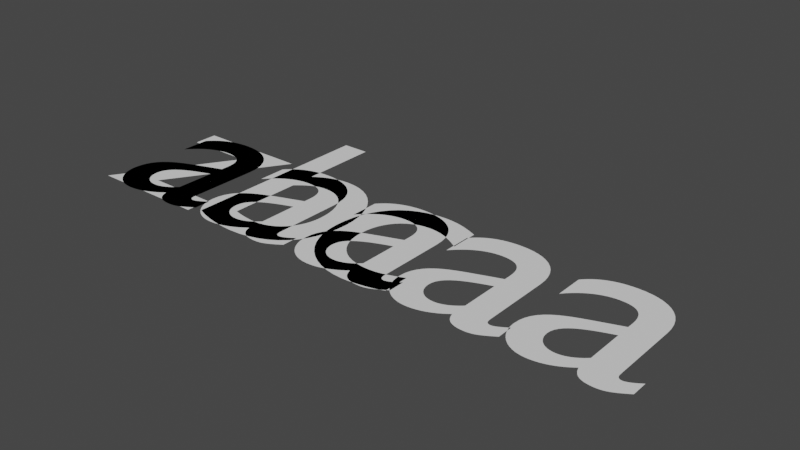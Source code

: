 # Source: custom_animated_font.blend  (saved by Blender 2.83.19; exported with 4.5.12 LTS)
import bpy
from mathutils import Matrix  # noqa: F401  (used for matrix-valued properties, if any)

bpy.ops.wm.read_factory_settings(use_empty=True)
scene = bpy.context.scene
scene.name = 'Scene'

# ---- collections
col_collection = bpy.data.collections.new('Collection'); scene.collection.children.link(col_collection)
col_animation_nodes_object_container = bpy.data.collections.new('Animation Nodes Object Container'); scene.collection.children.link(col_animation_nodes_object_container)
col_custom_font = bpy.data.collections.new('custom_font'); scene.collection.children.link(col_custom_font)

# ---- world
world_world = bpy.data.worlds.new('World'); scene.world = world_world
world_world.use_nodes = True; world_world.node_tree.nodes.clear()
_N = world_world.node_tree.nodes; _L = world_world.node_tree.links
n0 = _N.new('ShaderNodeOutputWorld'); n0.name = 'World Output'; n0.location = (300, 300)
n1 = _N.new('ShaderNodeBackground'); n1.name = 'Background'; n1.location = (10, 300)
n1.inputs[0].default_value = (0.05088, 0.05088, 0.05088, 1.0)
_L.new(n1.outputs[0], n0.inputs[0])
n0.is_active_output = True
world_world.color = (0.05088, 0.05088, 0.05088)
world_world.use_sun_shadow = False
world_world.sun_shadow_jitter_overblur = 0.0

# ---- curves / text
txt_text_001 = bpy.data.curves.new('Text.001', 'FONT')
txt_text_001.dimensions = '2D'
txt_text_001.body = 'a'
txt_text_001.use_path_clamp = True
txt_text_002 = bpy.data.curves.new('Text.002', 'FONT')
txt_text_002.dimensions = '2D'
txt_text_002.body = 'a'
txt_text_002.use_path_clamp = True
txt_text_003 = bpy.data.curves.new('Text.003', 'FONT')
txt_text_003.dimensions = '2D'
txt_text_003.body = 'a'
txt_text_003.use_path_clamp = True
txt_text_004 = bpy.data.curves.new('Text.004', 'FONT')
txt_text_004.dimensions = '2D'
txt_text_004.body = 'a'
txt_text_004.use_path_clamp = True
txt_text_005 = bpy.data.curves.new('Text.005', 'FONT')
txt_text_005.dimensions = '2D'
txt_text_005.body = 'a'
txt_text_005.use_path_clamp = True
txt_text_019 = bpy.data.curves.new('Text.019', 'FONT')
txt_text_019.dimensions = '2D'
txt_text_019.body = 'a'
txt_text_019.use_path_clamp = True
txt_text_007 = bpy.data.curves.new('Text.007', 'FONT')
txt_text_007.dimensions = '2D'
txt_text_007.body = 'z'
txt_text_007.use_path_clamp = True
txt_text_017 = bpy.data.curves.new('Text.017', 'FONT')
txt_text_017.dimensions = '2D'
txt_text_017.body = 'b'
txt_text_017.use_path_clamp = True
txt_text_018 = bpy.data.curves.new('Text.018', 'FONT')
txt_text_018.dimensions = '2D'
txt_text_018.body = 'c'
txt_text_018.use_path_clamp = True

# ---- objects
ob_text = bpy.data.objects.new('Text', txt_text_001)
ob_text_001 = bpy.data.objects.new('Text.001', txt_text_002)
ob_text_002 = bpy.data.objects.new('Text.002', txt_text_003)
ob_text_003 = bpy.data.objects.new('Text.003', txt_text_004)
ob_text_004 = bpy.data.objects.new('Text.004', txt_text_005)
ob_text_005 = bpy.data.objects.new('Text.005', txt_text_019)
ob_cf_a = bpy.data.objects.new('cf_a', txt_text_007)
ob_cf_b = bpy.data.objects.new('cf_b', txt_text_017)
ob_cf_c = bpy.data.objects.new('cf_c', txt_text_018)

# ---- transforms, parenting, visibility, modifiers, constraints
ob_text.location = (0.0, 0.0, 0.0)
ob_text.lineart.crease_threshold = 0.0
ob_text_001.location = (0.0, 0.0, 0.0)
ob_text_001.lineart.crease_threshold = 0.0
ob_text_002.location = (0.3787, 0.0, 0.0)
ob_text_002.lineart.crease_threshold = 0.0
ob_text_003.location = (0.7807, 0.0, 0.0)
ob_text_003.lineart.crease_threshold = 0.0
ob_text_004.location = (1.135, 0.0, 0.0)
ob_text_004.lineart.crease_threshold = 0.0
ob_text_005.location = (1.513, 0.0, 0.0)
ob_text_005.lineart.crease_threshold = 0.0
ob_cf_a.location = (0.0, 0.0, 0.0)
ob_cf_a.lineart.crease_threshold = 0.0
ob_cf_b.location = (0.3787, 0.0, 0.0)
ob_cf_b.lineart.crease_threshold = 0.0
ob_cf_c.location = (0.7807, 0.0, 0.0)
ob_cf_c.lineart.crease_threshold = 0.0

# ---- collection membership
col_collection.objects.link(ob_text)
col_animation_nodes_object_container.objects.link(ob_text_001)
col_animation_nodes_object_container.objects.link(ob_text_002)
col_animation_nodes_object_container.objects.link(ob_text_003)
col_animation_nodes_object_container.objects.link(ob_text_004)
col_animation_nodes_object_container.objects.link(ob_text_005)
col_custom_font.objects.link(ob_cf_a)
col_custom_font.objects.link(ob_cf_b)
col_custom_font.objects.link(ob_cf_c)

# ---- scene / render settings (as saved in the file)
scene.frame_start = 1; scene.frame_end = 250; scene.frame_set(12)
scene.render.engine = 'BLENDER_EEVEE_NEXT'
scene.cycles.use_denoising = False
scene.cycles.samples = 128
scene.cycles.sampling_pattern = 'TABULATED_SOBOL'
scene.cycles.use_adaptive_sampling = False
scene.cycles.use_light_tree = False
scene.view_settings.view_transform = 'Filmic'
bpy.context.view_layer.update()

# ---- added for rendering (the .blend has no active camera and no usable light): camera, sun
cam_auto = bpy.data.cameras.new('AutoCamera')
cam_auto.lens = 50.0
cam_auto.sensor_width = 36.0
cam_auto.clip_end = 1000.0
ob_auto_camera = bpy.data.objects.new('AutoCamera', cam_auto)
scene.collection.objects.link(ob_auto_camera)
ob_auto_camera.location = (2.84981, -1.92209, 1.50572)
ob_auto_camera.rotation_euler = (1.09748, -7.21219e-08, 0.694738)
scene.camera = ob_auto_camera
light_auto_sun = bpy.data.lights.new('AutoSun', 'SUN')
light_auto_sun.energy = 3.0
light_auto_sun.angle = 0.0523599
ob_auto_sun = bpy.data.objects.new('AutoSun', light_auto_sun)
scene.collection.objects.link(ob_auto_sun)
ob_auto_sun.rotation_euler = (0.872665, 0.174533, 0.523599)
bpy.context.view_layer.update()
